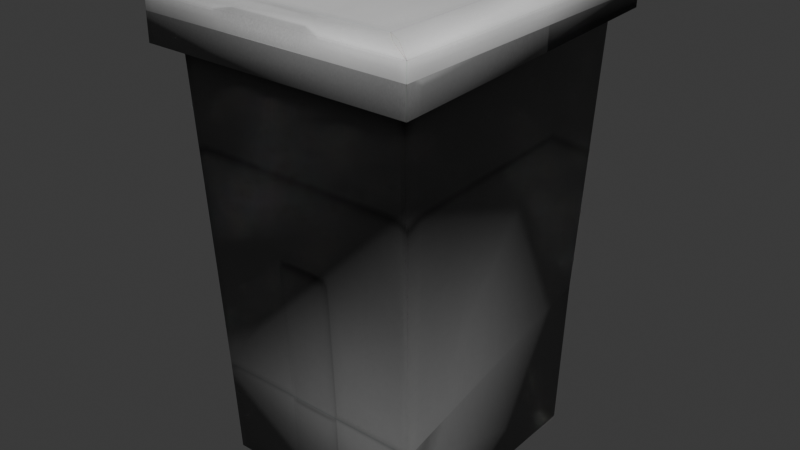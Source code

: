 # Source: Lixeira_Plastico.blend  (saved by Blender 4.3.34; exported with 4.5.12 LTS)
import bpy
from mathutils import Matrix  # noqa: F401  (used for matrix-valued properties, if any)

bpy.ops.wm.read_factory_settings(use_empty=True)
scene = bpy.context.scene
scene.name = 'Scene'

# ---- images (referenced by path relative to the original .blend; pixels are not part of the script)
import os
ASSET_DIR = os.environ.get("B2B_ASSET_DIR", "")  # directory of the original .blend (textures are referenced by path, not embedded)
HERE = os.path.dirname(os.path.abspath(__file__))  # packed textures are extracted next to this script under _unpacked/

def load_image(name, relpath, width, height, colorspace="sRGB"):
    """Load a texture the original file referenced (path relative to the .blend, or extracted next to this script)."""
    p = next((c for c in (os.path.join(HERE, relpath), os.path.join(ASSET_DIR, relpath)) if relpath and os.path.exists(c)), "")
    if p:
        img = bpy.data.images.load(p, check_existing=True)
        img.name = name
    else:  # same state as the original file: an image datablock whose file is absent (Cycles renders it pink)
        img = bpy.data.images.new(name, width, height)
        img.source = "FILE"
        img.filepath = "//" + (relpath or name)
    img.colorspace_settings.name = colorspace
    return img
img_albedo_png = load_image('Albedo.png', '_unpacked/Albedo.38eeb782.png', 2048, 2048, 'sRGB')

# ---- materials (node trees are filled in below, after node groups)
mat_material_009 = bpy.data.materials.new('Material.009')

# ---- material node trees
mat_material_009.use_nodes = True; mat_material_009.node_tree.nodes.clear()
_N = mat_material_009.node_tree.nodes; _L = mat_material_009.node_tree.links
n0 = _N.new('ShaderNodeOutputMaterial'); n0.name = 'Material Output'; n0.location = (300, 300)
n1 = _N.new('ShaderNodeBsdfPrincipled'); n1.name = 'Principled BSDF'; n1.location = (10, 300)
n1.inputs[1].default_value = 0.2176
n1.inputs[2].default_value = 0.6667
n1.inputs[3].default_value = 1.45
n2 = _N.new('ShaderNodeTexImage'); n2.name = 'Image Texture'; n2.location = (-962, 515)
n2.image = img_albedo_png
_L.new(n1.outputs[0], n0.inputs[0])
_L.new(n2.outputs[0], n1.inputs[0])
n0.is_active_output = True

# ---- world
world_world = bpy.data.worlds.new('World'); scene.world = world_world
world_world.use_nodes = True; world_world.node_tree.nodes.clear()
_N = world_world.node_tree.nodes; _L = world_world.node_tree.links
n0 = _N.new('ShaderNodeOutputWorld'); n0.name = 'World Output'; n0.location = (300, 300)
n1 = _N.new('ShaderNodeBackground'); n1.name = 'Background'; n1.location = (10, 300)
n1.inputs[0].default_value = (0.05088, 0.05088, 0.05088, 1.0)
_L.new(n1.outputs[0], n0.inputs[0])
n0.is_active_output = True
world_world.color = (0.05088, 0.05088, 0.05088)
world_world.use_sun_shadow = False
world_world.sun_shadow_jitter_overblur = 0.0

# ---- meshes
me_cube_010 = bpy.data.meshes.new('Cube.010')
me_cube_010.from_pydata([(0.06102, 0.06915, 0.0007182), (0.06821, 0.08066, 0.2508), (0.06834, -0.08164, 0.2446), (0.06196, -0.07008, 0.001015), (0.06367, -0.07229, 0.05813), (0.06264, 0.07236, 0.08986), (-0.06102, 0.06915, 0.0007182), (-0.06867, 0.08066, 0.2508), (-0.06834, -0.08164, 0.2446), (-0.06196, -0.07008, 0.001015), (-0.06367, -0.07229, 0.05813), (-0.06212, 0.07236, 0.08986), (0.07886, 0.0883, 0.2508), (0.07901, -0.09323, 0.2446), (-0.0783, 0.0883, 0.2508), (-0.07905, -0.09323, 0.2446), (0.07886, 0.0883, 0.27), (0.07901, -0.09323, 0.27), (-0.0783, 0.0883, 0.27), (-0.07905, -0.09323, 0.27), (0.06085, 0.08059, 0.2749), (0.06096, -0.08153, 0.2749), (-0.06036, 0.08059, 0.2749), (-0.06093, -0.08153, 0.2749), (0.07886, 0.0883, 0.2604), (0.07901, -0.09323, 0.2604), (-0.07905, -0.09323, 0.2604), (-0.0783, 0.0883, 0.2604)], [], [(10, 11, 6, 9), (0, 3, 9, 6), (1, 5, 11, 7), (4, 3, 0, 5), (10, 8, 7, 11), (25, 24, 16, 17), (10, 4, 2, 8), (11, 5, 0, 6), (10, 9, 3, 4), (2, 1, 12, 13), (7, 8, 15, 14), (14, 15, 26, 27), (1, 7, 14, 12), (8, 2, 13, 15), (18, 16, 24, 27), (13, 12, 24, 25), (25, 17, 19, 26), (17, 16, 20, 21), (19, 17, 21, 23), (18, 19, 23, 22), (18, 27, 26, 19), (16, 18, 22, 20), (20, 22, 23, 21), (15, 13, 25, 26), (12, 14, 27, 24), (1, 2, 4, 5)])
me_cube_010.polygons.foreach_set('use_smooth', [True] * 26)
_uv = me_cube_010.uv_layers.new(name='UVMap')
_uv.uv.foreach_set('vector', [0.4956, 0.4179, 0.4578, 0.7227, 0.4016, 0.6759, 0.3984, 0.3644, 0.7611, 0.6778, 0.7593, 0.3644, 0.9996, 0.3644, 0.9978, 0.6778, 0.2389, 0.9878, 0.0003714, 0.977, 0.0003715, 0.7351, 0.2389, 0.7224, 0.677, 0.6692, 0.5799, 0.7227, 0.6241, 0.4082, 0.6393, 0.3644, 0.01452, 0.7172, 0.0003715, 0.362, 0.2501, 0.362, 0.2362, 0.5723, 0.6457, 0.3524, 0.6457, 0.0003866, 0.6642, 0.0003715, 0.6642, 0.3524, 0.3239, 0.0003714, 0.5709, 0.0003715, 0.5799, 0.3637, 0.3149, 0.3637, 0.6079, 0.9654, 0.6079, 0.7234, 0.738, 0.7537, 0.738, 0.9362, 0.6072, 0.9704, 0.4963, 0.9671, 0.4963, 0.7268, 0.6072, 0.7234, 0.5807, 0.3299, 0.5807, 0.01514, 0.6014, 0.0004249, 0.6014, 0.3523, 0.6667, 0.3376, 0.6651, 0.02283, 0.686, 0.0003749, 0.6856, 0.3522, 0.6856, 0.3522, 0.686, 0.0003749, 0.7041, 0.0003724, 0.7037, 0.3523, 0.9267, 0.6992, 0.9267, 0.9646, 0.9119, 0.9833, 0.9119, 0.6785, 0.8497, 0.6993, 0.8497, 0.9643, 0.8272, 0.985, 0.8272, 0.6785, 0.8504, 0.9833, 0.8504, 0.6785, 0.8689, 0.6785, 0.8689, 0.9833, 0.6014, 0.3523, 0.6014, 0.0004249, 0.6195, 0.0004081, 0.6195, 0.3524, 0.7778, 0.985, 0.7593, 0.985, 0.7593, 0.6785, 0.7778, 0.6785, 0.7578, 0.3644, 0.7578, 0.7164, 0.7188, 0.7015, 0.7188, 0.3871, 0.9275, 0.985, 0.9275, 0.6785, 0.9563, 0.7135, 0.9563, 0.9499, 0.7166, 0.3644, 0.7168, 0.7164, 0.6777, 0.6936, 0.6777, 0.3792, 0.7485, 0.3524, 0.7299, 0.3523, 0.7303, 0.0003715, 0.7488, 0.0003715, 0.9821, 0.6785, 0.9821, 0.9833, 0.9571, 0.9485, 0.9571, 0.7134, 0.9863, 0.3148, 0.7512, 0.3148, 0.7501, 0.0003715, 0.9865, 0.0003715, 0.8272, 0.6785, 0.8272, 0.985, 0.8091, 0.985, 0.8091, 0.6785, 0.9119, 0.6785, 0.9119, 0.9833, 0.8939, 0.9833, 0.8939, 0.6785, 0.2345, 0.3613, 0.0003715, 0.3613, 0.01577, 0.01295, 0.2214, 0.1517])
me_cube_010.materials.append(mat_material_009)
me_cube_010.update()

# ---- objects
ob_lixeira_plastico = bpy.data.objects.new('Lixeira Plastico', me_cube_010)

# ---- transforms, parenting, visibility, modifiers, constraints
ob_lixeira_plastico.location = (0.0, 0.0, 0.0)

# ---- collection membership
scene.collection.objects.link(ob_lixeira_plastico)

# ---- scene / render settings (as saved in the file)
scene.frame_start = 1; scene.frame_end = 250; scene.frame_set(0)
scene.render.engine = 'CYCLES'
scene.render.film_transparent = True
scene.cycles.sampling_pattern = 'TABULATED_SOBOL'
scene.cycles.bake_type = 'DIFFUSE'
bpy.context.view_layer.update()

# ---- added for rendering (the .blend has no active camera and no usable light): camera, sun
cam_auto = bpy.data.cameras.new('AutoCamera')
cam_auto.lens = 50.0
cam_auto.sensor_width = 36.0
cam_auto.clip_end = 1000.0
ob_auto_camera = bpy.data.objects.new('AutoCamera', cam_auto)
scene.collection.objects.link(ob_auto_camera)
ob_auto_camera.location = (0.337515, -0.407506, 0.407821)
ob_auto_camera.rotation_euler = (1.09748, -7.21219e-08, 0.694738)
scene.camera = ob_auto_camera
light_auto_sun = bpy.data.lights.new('AutoSun', 'SUN')
light_auto_sun.energy = 3.0
light_auto_sun.angle = 0.0523599
ob_auto_sun = bpy.data.objects.new('AutoSun', light_auto_sun)
scene.collection.objects.link(ob_auto_sun)
ob_auto_sun.rotation_euler = (0.872665, 0.174533, 0.523599)
bpy.context.view_layer.update()
